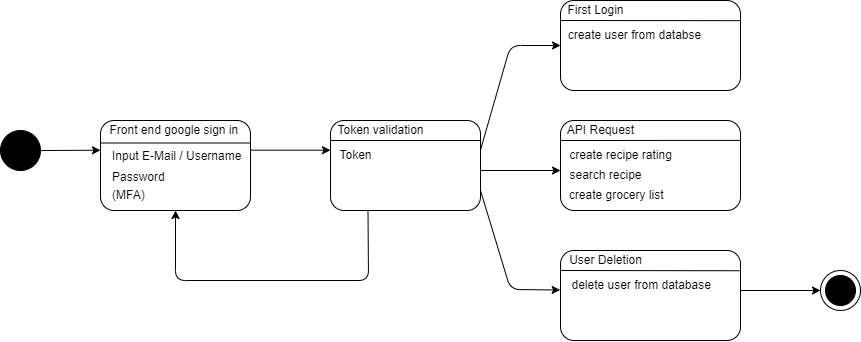

The diagram above was exported from draw.io. Its source (the exported page's mxGraphModel, read from the mxfile embedded in the PNG):
<mxGraphModel dx="1595" dy="865" grid="1" gridSize="10" guides="1" tooltips="1" connect="1" arrows="1" fold="1" page="1" pageScale="1" pageWidth="827" pageHeight="1169" math="0" shadow="0">
  <root>
    <mxCell id="0" />
    <mxCell id="1" parent="0" />
    <mxCell id="38" value="" style="ellipse;whiteSpace=wrap;html=1;aspect=fixed;fillColor=none;" parent="1" vertex="1">
      <mxGeometry x="870" y="340" width="40" height="40" as="geometry" />
    </mxCell>
    <mxCell id="8" value="" style="group" parent="1" vertex="1" connectable="0">
      <mxGeometry x="150" y="190" width="150" height="90" as="geometry" />
    </mxCell>
    <mxCell id="2" value="" style="rounded=1;whiteSpace=wrap;html=1;" parent="8" vertex="1">
      <mxGeometry width="150" height="90" as="geometry" />
    </mxCell>
    <mxCell id="6" value="" style="endArrow=none;html=1;exitX=0;exitY=0.25;exitDx=0;exitDy=0;entryX=1;entryY=0.25;entryDx=0;entryDy=0;" parent="8" source="2" target="2" edge="1">
      <mxGeometry width="50" height="50" relative="1" as="geometry">
        <mxPoint x="40" y="30" as="sourcePoint" />
        <mxPoint x="90" y="-20" as="targetPoint" />
      </mxGeometry>
    </mxCell>
    <mxCell id="7" value="Input E-Mail / Username" style="text;html=1;align=left;verticalAlign=middle;resizable=0;points=[];autosize=1;strokeColor=none;fillColor=none;" parent="8" vertex="1">
      <mxGeometry x="10" y="26" width="140" height="20" as="geometry" />
    </mxCell>
    <mxCell id="10" value="Password" style="text;html=1;align=left;verticalAlign=middle;resizable=0;points=[];autosize=1;strokeColor=none;fillColor=none;" parent="8" vertex="1">
      <mxGeometry x="10" y="47" width="70" height="20" as="geometry" />
    </mxCell>
    <mxCell id="11" value="(MFA)" style="text;html=1;align=left;verticalAlign=middle;resizable=0;points=[];autosize=1;strokeColor=none;fillColor=none;" parent="8" vertex="1">
      <mxGeometry x="10" y="65" width="50" height="20" as="geometry" />
    </mxCell>
    <mxCell id="3" value="" style="ellipse;whiteSpace=wrap;html=1;aspect=fixed;fillColor=#000000;" parent="1" vertex="1">
      <mxGeometry x="50" y="200" width="40" height="40" as="geometry" />
    </mxCell>
    <mxCell id="4" value="" style="endArrow=classic;html=1;" parent="1" edge="1">
      <mxGeometry width="50" height="50" relative="1" as="geometry">
        <mxPoint x="90" y="220" as="sourcePoint" />
        <mxPoint x="150" y="219.74" as="targetPoint" />
      </mxGeometry>
    </mxCell>
    <mxCell id="5" value="Front end google sign in&amp;nbsp;" style="text;html=1;align=center;verticalAlign=middle;resizable=0;points=[];autosize=1;strokeColor=none;fillColor=none;" parent="1" vertex="1">
      <mxGeometry x="150" y="190" width="150" height="20" as="geometry" />
    </mxCell>
    <mxCell id="9" value="" style="rounded=1;whiteSpace=wrap;html=1;" parent="1" vertex="1">
      <mxGeometry x="380" y="190" width="150" height="90" as="geometry" />
    </mxCell>
    <mxCell id="12" value="" style="endArrow=classic;html=1;" parent="1" edge="1">
      <mxGeometry width="50" height="50" relative="1" as="geometry">
        <mxPoint x="300.0000000000001" y="219.6799999999999" as="sourcePoint" />
        <mxPoint x="380.0000000000001" y="219.6799999999999" as="targetPoint" />
      </mxGeometry>
    </mxCell>
    <mxCell id="13" value="Token validation" style="text;html=1;align=center;verticalAlign=middle;resizable=0;points=[];autosize=1;strokeColor=none;fillColor=none;" parent="1" vertex="1">
      <mxGeometry x="380" y="190" width="100" height="20" as="geometry" />
    </mxCell>
    <mxCell id="15" value="" style="endArrow=none;html=1;exitX=0;exitY=0.25;exitDx=0;exitDy=0;entryX=1;entryY=0.25;entryDx=0;entryDy=0;" parent="1" edge="1">
      <mxGeometry width="50" height="50" relative="1" as="geometry">
        <mxPoint x="380" y="210" as="sourcePoint" />
        <mxPoint x="530.0000000000001" y="210" as="targetPoint" />
      </mxGeometry>
    </mxCell>
    <mxCell id="16" value="Token" style="text;html=1;align=center;verticalAlign=middle;resizable=0;points=[];autosize=1;strokeColor=none;fillColor=none;" parent="1" vertex="1">
      <mxGeometry x="380" y="215" width="50" height="20" as="geometry" />
    </mxCell>
    <mxCell id="17" value="" style="endArrow=classic;html=1;" parent="1" edge="1">
      <mxGeometry width="50" height="50" relative="1" as="geometry">
        <mxPoint x="530" y="239.99999999999983" as="sourcePoint" />
        <mxPoint x="610" y="239.99999999999983" as="targetPoint" />
      </mxGeometry>
    </mxCell>
    <mxCell id="18" value="" style="endArrow=classic;html=1;exitX=0.25;exitY=1;exitDx=0;exitDy=0;entryX=0.5;entryY=1;entryDx=0;entryDy=0;" parent="1" source="9" target="2" edge="1">
      <mxGeometry width="50" height="50" relative="1" as="geometry">
        <mxPoint x="430" y="309.9999999999999" as="sourcePoint" />
        <mxPoint x="200" y="350" as="targetPoint" />
        <Array as="points">
          <mxPoint x="418" y="350" />
          <mxPoint x="225" y="350" />
        </Array>
      </mxGeometry>
    </mxCell>
    <mxCell id="19" value="" style="rounded=1;whiteSpace=wrap;html=1;" parent="1" vertex="1">
      <mxGeometry x="610" y="190" width="180" height="90" as="geometry" />
    </mxCell>
    <mxCell id="20" value="" style="endArrow=none;html=1;exitX=0;exitY=0.25;exitDx=0;exitDy=0;entryX=0.998;entryY=0.221;entryDx=0;entryDy=0;entryPerimeter=0;" parent="1" edge="1" target="19">
      <mxGeometry width="50" height="50" relative="1" as="geometry">
        <mxPoint x="610" y="210" as="sourcePoint" />
        <mxPoint x="760" y="210" as="targetPoint" />
      </mxGeometry>
    </mxCell>
    <mxCell id="21" value="" style="rounded=1;whiteSpace=wrap;html=1;" parent="1" vertex="1">
      <mxGeometry x="610" y="70" width="180" height="90" as="geometry" />
    </mxCell>
    <mxCell id="22" value="" style="endArrow=none;html=1;exitX=0;exitY=0.25;exitDx=0;exitDy=0;entryX=0.997;entryY=0.224;entryDx=0;entryDy=0;entryPerimeter=0;" parent="1" edge="1" target="21">
      <mxGeometry width="50" height="50" relative="1" as="geometry">
        <mxPoint x="610" y="90" as="sourcePoint" />
        <mxPoint x="760" y="90" as="targetPoint" />
      </mxGeometry>
    </mxCell>
    <mxCell id="23" value="" style="rounded=1;whiteSpace=wrap;html=1;" parent="1" vertex="1">
      <mxGeometry x="610" y="320" width="180" height="90" as="geometry" />
    </mxCell>
    <mxCell id="24" value="" style="endArrow=none;html=1;exitX=0;exitY=0.25;exitDx=0;exitDy=0;entryX=0.995;entryY=0.225;entryDx=0;entryDy=0;entryPerimeter=0;" parent="1" edge="1" target="23">
      <mxGeometry width="50" height="50" relative="1" as="geometry">
        <mxPoint x="610" y="340" as="sourcePoint" />
        <mxPoint x="760" y="340" as="targetPoint" />
      </mxGeometry>
    </mxCell>
    <mxCell id="25" value="First Login" style="text;html=1;align=center;verticalAlign=middle;resizable=0;points=[];autosize=1;strokeColor=none;fillColor=none;" parent="1" vertex="1">
      <mxGeometry x="610" y="70" width="70" height="20" as="geometry" />
    </mxCell>
    <mxCell id="26" value="User Deletion" style="text;html=1;align=center;verticalAlign=middle;resizable=0;points=[];autosize=1;strokeColor=none;fillColor=none;" parent="1" vertex="1">
      <mxGeometry x="610" y="320" width="90" height="20" as="geometry" />
    </mxCell>
    <mxCell id="27" value="API Request" style="text;html=1;align=center;verticalAlign=middle;resizable=0;points=[];autosize=1;strokeColor=none;fillColor=none;" parent="1" vertex="1">
      <mxGeometry x="610" y="190" width="80" height="20" as="geometry" />
    </mxCell>
    <mxCell id="28" value="" style="endArrow=classic;html=1;entryX=0;entryY=0.5;entryDx=0;entryDy=0;" parent="1" target="21" edge="1">
      <mxGeometry width="50" height="50" relative="1" as="geometry">
        <mxPoint x="530" y="219.4299999999999" as="sourcePoint" />
        <mxPoint x="610" y="219.4299999999999" as="targetPoint" />
        <Array as="points">
          <mxPoint x="560" y="115" />
        </Array>
      </mxGeometry>
    </mxCell>
    <mxCell id="29" value="" style="endArrow=classic;html=1;entryX=-0.002;entryY=0.439;entryDx=0;entryDy=0;entryPerimeter=0;" parent="1" target="23" edge="1">
      <mxGeometry width="50" height="50" relative="1" as="geometry">
        <mxPoint x="530" y="259.9999999999999" as="sourcePoint" />
        <mxPoint x="610" y="259.9999999999999" as="targetPoint" />
        <Array as="points">
          <mxPoint x="560" y="359" />
        </Array>
      </mxGeometry>
    </mxCell>
    <mxCell id="30" value="create user from databse" style="text;html=1;align=center;verticalAlign=middle;resizable=0;points=[];autosize=1;strokeColor=none;fillColor=none;" parent="1" vertex="1">
      <mxGeometry x="609" y="95" width="150" height="20" as="geometry" />
    </mxCell>
    <mxCell id="31" value="create recipe rating" style="text;html=1;align=center;verticalAlign=middle;resizable=0;points=[];autosize=1;strokeColor=none;fillColor=none;" parent="1" vertex="1">
      <mxGeometry x="610" y="215" width="120" height="20" as="geometry" />
    </mxCell>
    <mxCell id="32" value="search recipe" style="text;html=1;align=center;verticalAlign=middle;resizable=0;points=[];autosize=1;strokeColor=none;fillColor=none;" parent="1" vertex="1">
      <mxGeometry x="610" y="235" width="90" height="20" as="geometry" />
    </mxCell>
    <mxCell id="33" value="&amp;nbsp;create grocery list" style="text;html=1;align=center;verticalAlign=middle;resizable=0;points=[];autosize=1;strokeColor=none;fillColor=none;" parent="1" vertex="1">
      <mxGeometry x="609" y="255" width="110" height="20" as="geometry" />
    </mxCell>
    <mxCell id="34" value="&amp;nbsp;delete user from database" style="text;html=1;align=center;verticalAlign=middle;resizable=0;points=[];autosize=1;strokeColor=none;fillColor=none;" parent="1" vertex="1">
      <mxGeometry x="609" y="345" width="160" height="20" as="geometry" />
    </mxCell>
    <mxCell id="35" value="" style="ellipse;whiteSpace=wrap;html=1;aspect=fixed;fillColor=#000000;" parent="1" vertex="1">
      <mxGeometry x="875" y="345" width="30" height="30" as="geometry" />
    </mxCell>
    <mxCell id="37" value="" style="endArrow=classic;html=1;" parent="1" edge="1">
      <mxGeometry width="50" height="50" relative="1" as="geometry">
        <mxPoint x="790" y="359.9999999999998" as="sourcePoint" />
        <mxPoint x="870" y="359.9999999999998" as="targetPoint" />
      </mxGeometry>
    </mxCell>
  </root>
</mxGraphModel>